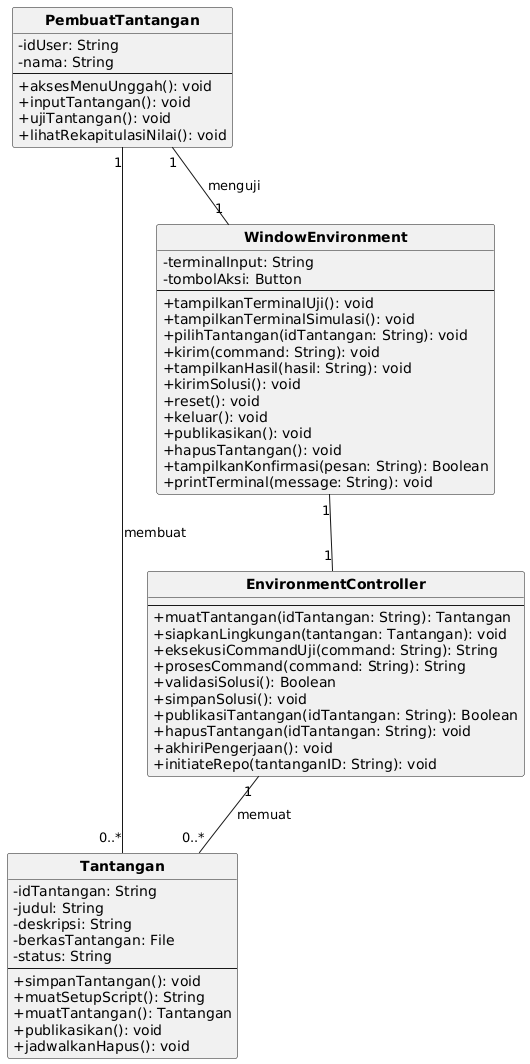

The diagram above was rendered by PlantUML. Its source (embedded in the PNG):
@startuml
skinparam monochrome true
skinparam shadowing false
skinparam defaultFontName DejaVu Sans
skinparam classAttributeIconSize 0
skinparam classFontStyle bold
hide circle

class PembuatTantangan {
  - idUser: String
  - nama: String
  --
  + aksesMenuUnggah(): void
  + inputTantangan(): void
  + ujiTantangan(): void
  + lihatRekapitulasiNilai(): void
}
class Tantangan {
  - idTantangan: String
  - judul: String
  - deskripsi: String
  - berkasTantangan: File
  - status: String
  --
  + simpanTantangan(): void
  + muatSetupScript(): String
  + muatTantangan(): Tantangan
  + publikasikan(): void
  + jadwalkanHapus(): void
}
class WindowEnvironment {
  - terminalInput: String
  - tombolAksi: Button
  --
  + tampilkanTerminalUji(): void
  + tampilkanTerminalSimulasi(): void
  + pilihTantangan(idTantangan: String): void
  + kirim(command: String): void
  + tampilkanHasil(hasil: String): void
  + kirimSolusi(): void
  + reset(): void
  + keluar(): void
  + publikasikan(): void
  + hapusTantangan(): void
  + tampilkanKonfirmasi(pesan: String): Boolean
  + printTerminal(message: String): void
}
class EnvironmentController {
  --
  + muatTantangan(idTantangan: String): Tantangan
  + siapkanLingkungan(tantangan: Tantangan): void
  + eksekusiCommandUji(command: String): String
  + prosesCommand(command: String): String
  + validasiSolusi(): Boolean
  + simpanSolusi(): void
  + publikasiTantangan(idTantangan: String): Boolean
  + hapusTantangan(idTantangan: String): void
  + akhiriPengerjaan(): void
  + initiateRepo(tantanganID: String): void
}
PembuatTantangan "1" -- "0..*" Tantangan : membuat
PembuatTantangan "1" -- "1" WindowEnvironment : menguji
WindowEnvironment "1" -- "1" EnvironmentController
EnvironmentController "1" -- "0..*" Tantangan : memuat
@enduml